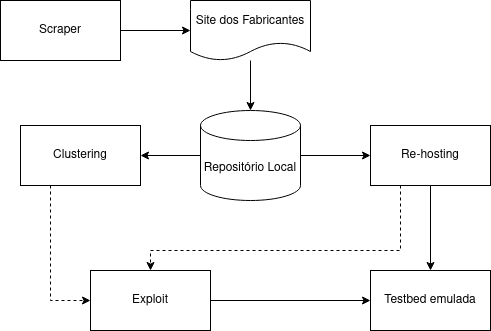

The diagram above was exported from draw.io. Its source (the exported page's mxGraphModel, read from the mxfile embedded in the PNG):
<mxGraphModel dx="764" dy="789" grid="1" gridSize="10" guides="1" tooltips="1" connect="1" arrows="1" fold="1" page="1" pageScale="1" pageWidth="827" pageHeight="1169" math="0" shadow="0">
  <root>
    <mxCell id="0" />
    <mxCell id="1" parent="0" />
    <mxCell id="PJ3WET0z74alNrcmjAQS-15" value="" style="edgeStyle=orthogonalEdgeStyle;rounded=0;orthogonalLoop=1;jettySize=auto;html=1;" parent="1" source="PJ3WET0z74alNrcmjAQS-1" target="PJ3WET0z74alNrcmjAQS-13" edge="1">
      <mxGeometry relative="1" as="geometry" />
    </mxCell>
    <mxCell id="PJ3WET0z74alNrcmjAQS-16" value="" style="edgeStyle=orthogonalEdgeStyle;rounded=0;orthogonalLoop=1;jettySize=auto;html=1;" parent="1" source="PJ3WET0z74alNrcmjAQS-1" target="PJ3WET0z74alNrcmjAQS-14" edge="1">
      <mxGeometry relative="1" as="geometry" />
    </mxCell>
    <mxCell id="PJ3WET0z74alNrcmjAQS-1" value="Repositório Local" style="shape=cylinder3;whiteSpace=wrap;html=1;boundedLbl=1;backgroundOutline=1;size=15;" parent="1" vertex="1">
      <mxGeometry x="230" y="230" width="100" height="90" as="geometry" />
    </mxCell>
    <mxCell id="PJ3WET0z74alNrcmjAQS-23" value="" style="edgeStyle=orthogonalEdgeStyle;rounded=0;orthogonalLoop=1;jettySize=auto;html=1;strokeWidth=1;" parent="1" source="PJ3WET0z74alNrcmjAQS-2" target="PJ3WET0z74alNrcmjAQS-10" edge="1">
      <mxGeometry relative="1" as="geometry" />
    </mxCell>
    <mxCell id="PJ3WET0z74alNrcmjAQS-2" value="Scraper" style="rounded=0;whiteSpace=wrap;html=1;" parent="1" vertex="1">
      <mxGeometry x="30" y="120" width="120" height="60" as="geometry" />
    </mxCell>
    <mxCell id="PJ3WET0z74alNrcmjAQS-12" value="" style="edgeStyle=orthogonalEdgeStyle;rounded=0;orthogonalLoop=1;jettySize=auto;html=1;" parent="1" source="PJ3WET0z74alNrcmjAQS-10" target="PJ3WET0z74alNrcmjAQS-1" edge="1">
      <mxGeometry relative="1" as="geometry" />
    </mxCell>
    <mxCell id="PJ3WET0z74alNrcmjAQS-10" value="Site dos Fabricantes" style="shape=document;whiteSpace=wrap;html=1;boundedLbl=1;" parent="1" vertex="1">
      <mxGeometry x="220" y="120" width="120" height="60" as="geometry" />
    </mxCell>
    <mxCell id="PJ3WET0z74alNrcmjAQS-18" value="" style="edgeStyle=orthogonalEdgeStyle;rounded=0;orthogonalLoop=1;jettySize=auto;html=1;" parent="1" source="PJ3WET0z74alNrcmjAQS-13" target="PJ3WET0z74alNrcmjAQS-17" edge="1">
      <mxGeometry relative="1" as="geometry" />
    </mxCell>
    <mxCell id="PJ3WET0z74alNrcmjAQS-21" style="rounded=0;orthogonalLoop=1;jettySize=auto;html=1;exitX=0.25;exitY=1;exitDx=0;exitDy=0;entryX=0.5;entryY=0;entryDx=0;entryDy=0;dashed=1;edgeStyle=orthogonalEdgeStyle;" parent="1" source="PJ3WET0z74alNrcmjAQS-13" target="PJ3WET0z74alNrcmjAQS-19" edge="1">
      <mxGeometry relative="1" as="geometry">
        <Array as="points">
          <mxPoint x="430" y="370" />
          <mxPoint x="180" y="370" />
        </Array>
      </mxGeometry>
    </mxCell>
    <mxCell id="PJ3WET0z74alNrcmjAQS-13" value="Re-hosting" style="rounded=0;whiteSpace=wrap;html=1;" parent="1" vertex="1">
      <mxGeometry x="400" y="245" width="120" height="60" as="geometry" />
    </mxCell>
    <mxCell id="PJ3WET0z74alNrcmjAQS-22" style="rounded=0;orthogonalLoop=1;jettySize=auto;html=1;exitX=0.25;exitY=1;exitDx=0;exitDy=0;entryX=0;entryY=0.5;entryDx=0;entryDy=0;dashed=1;edgeStyle=orthogonalEdgeStyle;" parent="1" source="PJ3WET0z74alNrcmjAQS-14" target="PJ3WET0z74alNrcmjAQS-19" edge="1">
      <mxGeometry relative="1" as="geometry" />
    </mxCell>
    <mxCell id="PJ3WET0z74alNrcmjAQS-14" value="Clustering" style="rounded=0;whiteSpace=wrap;html=1;" parent="1" vertex="1">
      <mxGeometry x="50" y="245" width="120" height="60" as="geometry" />
    </mxCell>
    <mxCell id="PJ3WET0z74alNrcmjAQS-17" value="Testbed emulada" style="rounded=0;whiteSpace=wrap;html=1;" parent="1" vertex="1">
      <mxGeometry x="400" y="390" width="120" height="60" as="geometry" />
    </mxCell>
    <mxCell id="PJ3WET0z74alNrcmjAQS-20" style="edgeStyle=orthogonalEdgeStyle;rounded=0;orthogonalLoop=1;jettySize=auto;html=1;exitX=1;exitY=0.5;exitDx=0;exitDy=0;strokeWidth=1;endArrow=classic;endFill=1;" parent="1" source="PJ3WET0z74alNrcmjAQS-19" target="PJ3WET0z74alNrcmjAQS-17" edge="1">
      <mxGeometry relative="1" as="geometry" />
    </mxCell>
    <mxCell id="PJ3WET0z74alNrcmjAQS-19" value="Exploit" style="rounded=0;whiteSpace=wrap;html=1;" parent="1" vertex="1">
      <mxGeometry x="120" y="390" width="120" height="60" as="geometry" />
    </mxCell>
  </root>
</mxGraphModel>